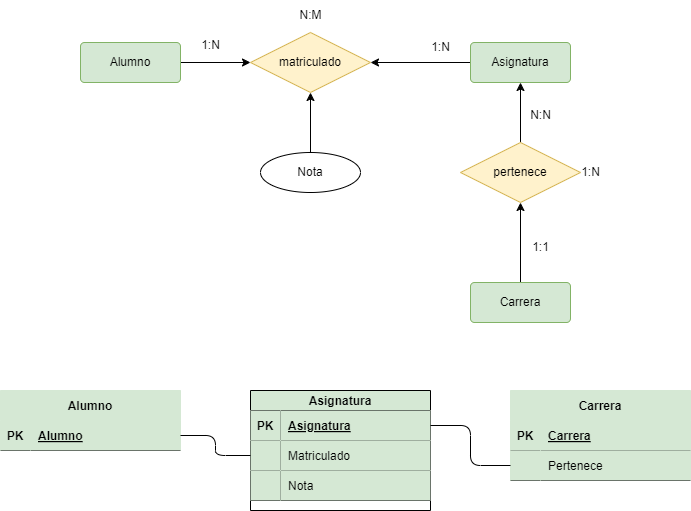

The diagram above was exported from draw.io. Its source (the exported page's mxGraphModel, read from the mxfile embedded in the PNG):
<mxGraphModel dx="1216" dy="779" grid="1" gridSize="10" guides="1" tooltips="1" connect="1" arrows="1" fold="1" page="1" pageScale="1" pageWidth="850" pageHeight="1100" math="0" shadow="0">
  <root>
    <mxCell id="0" />
    <mxCell id="1" parent="0" />
    <mxCell id="2" value="" style="edgeStyle=orthogonalEdgeStyle;rounded=0;orthogonalLoop=1;jettySize=auto;html=1;" edge="1" parent="1" source="3" target="6">
      <mxGeometry relative="1" as="geometry" />
    </mxCell>
    <mxCell id="3" value="Asignatura" style="rounded=1;arcSize=10;whiteSpace=wrap;html=1;align=center;fillColor=#d5e8d4;strokeColor=#82b366;fontColor=#000000;" vertex="1" parent="1">
      <mxGeometry x="550" y="52" width="100" height="40" as="geometry" />
    </mxCell>
    <mxCell id="4" value="" style="edgeStyle=orthogonalEdgeStyle;rounded=0;orthogonalLoop=1;jettySize=auto;html=1;" edge="1" parent="1" source="5" target="6">
      <mxGeometry relative="1" as="geometry" />
    </mxCell>
    <mxCell id="5" value="Alumno" style="rounded=1;arcSize=10;whiteSpace=wrap;html=1;align=center;fillColor=#d5e8d4;strokeColor=#82b366;fontColor=#000000;" vertex="1" parent="1">
      <mxGeometry x="160" y="52" width="100" height="40" as="geometry" />
    </mxCell>
    <mxCell id="6" value="matriculado" style="shape=rhombus;perimeter=rhombusPerimeter;whiteSpace=wrap;html=1;align=center;fillColor=#fff2cc;strokeColor=#d6b656;fontColor=#000000;" vertex="1" parent="1">
      <mxGeometry x="330" y="42" width="120" height="60" as="geometry" />
    </mxCell>
    <mxCell id="7" value="" style="edgeStyle=orthogonalEdgeStyle;rounded=0;orthogonalLoop=1;jettySize=auto;html=1;" edge="1" parent="1" source="8" target="3">
      <mxGeometry relative="1" as="geometry" />
    </mxCell>
    <mxCell id="8" value="pertenece" style="shape=rhombus;perimeter=rhombusPerimeter;whiteSpace=wrap;html=1;align=center;fillColor=#fff2cc;strokeColor=#d6b656;fontColor=#000000;" vertex="1" parent="1">
      <mxGeometry x="540" y="152" width="120" height="60" as="geometry" />
    </mxCell>
    <mxCell id="9" value="" style="edgeStyle=orthogonalEdgeStyle;rounded=0;orthogonalLoop=1;jettySize=auto;html=1;" edge="1" parent="1" source="10" target="8">
      <mxGeometry relative="1" as="geometry" />
    </mxCell>
    <mxCell id="10" value="Carrera" style="rounded=1;arcSize=10;whiteSpace=wrap;html=1;align=center;fillColor=#d5e8d4;strokeColor=#82b366;fontColor=#000000;" vertex="1" parent="1">
      <mxGeometry x="550" y="292" width="100" height="40" as="geometry" />
    </mxCell>
    <mxCell id="11" value="" style="edgeStyle=orthogonalEdgeStyle;rounded=0;orthogonalLoop=1;jettySize=auto;html=1;" edge="1" parent="1" source="12" target="6">
      <mxGeometry relative="1" as="geometry" />
    </mxCell>
    <mxCell id="12" value="Nota" style="ellipse;whiteSpace=wrap;html=1;align=center;" vertex="1" parent="1">
      <mxGeometry x="340" y="162" width="100" height="40" as="geometry" />
    </mxCell>
    <mxCell id="13" value="1:N" style="text;html=1;align=center;verticalAlign=middle;resizable=0;points=[];autosize=1;strokeColor=none;fillColor=none;" vertex="1" parent="1">
      <mxGeometry x="270" y="40" width="40" height="30" as="geometry" />
    </mxCell>
    <mxCell id="14" value="N:M" style="text;html=1;align=center;verticalAlign=middle;resizable=0;points=[];autosize=1;strokeColor=none;fillColor=none;" vertex="1" parent="1">
      <mxGeometry x="365" y="10" width="50" height="30" as="geometry" />
    </mxCell>
    <mxCell id="15" value="1:N" style="text;html=1;align=center;verticalAlign=middle;resizable=0;points=[];autosize=1;strokeColor=none;fillColor=none;" vertex="1" parent="1">
      <mxGeometry x="500" y="42" width="40" height="30" as="geometry" />
    </mxCell>
    <mxCell id="16" value="N:N" style="text;html=1;align=center;verticalAlign=middle;resizable=0;points=[];autosize=1;strokeColor=none;fillColor=none;" vertex="1" parent="1">
      <mxGeometry x="600" y="110" width="40" height="30" as="geometry" />
    </mxCell>
    <mxCell id="17" value="1:1" style="text;html=1;align=center;verticalAlign=middle;resizable=0;points=[];autosize=1;strokeColor=none;fillColor=none;" vertex="1" parent="1">
      <mxGeometry x="600" y="242" width="40" height="30" as="geometry" />
    </mxCell>
    <mxCell id="18" value="1:N" style="text;html=1;align=center;verticalAlign=middle;resizable=0;points=[];autosize=1;strokeColor=none;fillColor=none;" vertex="1" parent="1">
      <mxGeometry x="650" y="167" width="40" height="30" as="geometry" />
    </mxCell>
    <mxCell id="19" value="Asignatura" style="shape=table;startSize=20;container=1;collapsible=1;childLayout=tableLayout;fixedRows=1;rowLines=0;fontStyle=1;align=center;resizeLast=1;fontColor=#000000;labelBackgroundColor=none;fillColor=#d5e8d4;" vertex="1" parent="1">
      <mxGeometry x="330" y="400" width="180" height="120" as="geometry">
        <mxRectangle x="95" y="330" width="70" height="30" as="alternateBounds" />
      </mxGeometry>
    </mxCell>
    <mxCell id="20" value="" style="shape=tableRow;horizontal=0;startSize=0;swimlaneHead=0;swimlaneBody=0;fillColor=none;collapsible=0;dropTarget=0;points=[[0,0.5],[1,0.5]];portConstraint=eastwest;top=0;left=0;right=0;bottom=1;fontColor=#000000;" vertex="1" parent="19">
      <mxGeometry y="20" width="180" height="30" as="geometry" />
    </mxCell>
    <mxCell id="21" value="PK" style="shape=partialRectangle;connectable=0;fillColor=#d5e8d4;top=0;left=0;bottom=0;right=0;fontStyle=1;overflow=hidden;fontColor=#000000;strokeColor=#d5e8d4;" vertex="1" parent="20">
      <mxGeometry width="30" height="30" as="geometry">
        <mxRectangle width="30" height="30" as="alternateBounds" />
      </mxGeometry>
    </mxCell>
    <mxCell id="22" value="Asignatura" style="shape=partialRectangle;connectable=0;fillColor=#d5e8d4;top=0;left=0;bottom=0;right=0;align=left;spacingLeft=6;fontStyle=5;overflow=hidden;fontColor=#000000;strokeColor=#d5e8d4;" vertex="1" parent="20">
      <mxGeometry x="30" width="150" height="30" as="geometry">
        <mxRectangle width="150" height="30" as="alternateBounds" />
      </mxGeometry>
    </mxCell>
    <mxCell id="23" value="" style="shape=tableRow;horizontal=0;startSize=0;swimlaneHead=0;swimlaneBody=0;fillColor=none;collapsible=0;dropTarget=0;points=[[0,0.5],[1,0.5]];portConstraint=eastwest;top=0;left=0;right=0;bottom=1;fontColor=#000000;" vertex="1" parent="19">
      <mxGeometry y="50" width="180" height="30" as="geometry" />
    </mxCell>
    <mxCell id="24" value="" style="shape=partialRectangle;connectable=0;fillColor=#d5e8d4;top=0;left=0;bottom=0;right=0;fontStyle=1;overflow=hidden;fontColor=#000000;strokeColor=#d5e8d4;" vertex="1" parent="23">
      <mxGeometry width="30" height="30" as="geometry">
        <mxRectangle width="30" height="30" as="alternateBounds" />
      </mxGeometry>
    </mxCell>
    <mxCell id="25" value="Matriculado" style="shape=partialRectangle;connectable=0;fillColor=#d5e8d4;top=0;left=0;bottom=0;right=0;align=left;spacingLeft=6;fontStyle=0;overflow=hidden;fontColor=#000000;strokeColor=#d5e8d4;" vertex="1" parent="23">
      <mxGeometry x="30" width="150" height="30" as="geometry">
        <mxRectangle width="150" height="30" as="alternateBounds" />
      </mxGeometry>
    </mxCell>
    <mxCell id="26" value="" style="shape=tableRow;horizontal=0;startSize=0;swimlaneHead=0;swimlaneBody=0;fillColor=none;collapsible=0;dropTarget=0;points=[[0,0.5],[1,0.5]];portConstraint=eastwest;top=0;left=0;right=0;bottom=1;fontColor=#000000;" vertex="1" parent="19">
      <mxGeometry y="80" width="180" height="30" as="geometry" />
    </mxCell>
    <mxCell id="27" value="" style="shape=partialRectangle;connectable=0;fillColor=#d5e8d4;top=0;left=0;bottom=0;right=0;fontStyle=1;overflow=hidden;fontColor=#000000;strokeColor=#d5e8d4;" vertex="1" parent="26">
      <mxGeometry width="30" height="30" as="geometry">
        <mxRectangle width="30" height="30" as="alternateBounds" />
      </mxGeometry>
    </mxCell>
    <mxCell id="28" value="Nota" style="shape=partialRectangle;connectable=0;fillColor=#d5e8d4;top=0;left=0;bottom=0;right=0;align=left;spacingLeft=6;fontStyle=0;overflow=hidden;fontColor=#000000;strokeColor=#d5e8d4;" vertex="1" parent="26">
      <mxGeometry x="30" width="150" height="30" as="geometry">
        <mxRectangle width="150" height="30" as="alternateBounds" />
      </mxGeometry>
    </mxCell>
    <mxCell id="29" value="Carrera" style="shape=table;startSize=30;container=1;collapsible=1;childLayout=tableLayout;fixedRows=1;rowLines=0;fontStyle=1;align=center;resizeLast=1;fontColor=#000000;labelBackgroundColor=none;fillColor=#d5e8d4;strokeColor=#d5e8d4;" vertex="1" parent="1">
      <mxGeometry x="590" y="400" width="180" height="90" as="geometry">
        <mxRectangle x="415" y="340" width="70" height="30" as="alternateBounds" />
      </mxGeometry>
    </mxCell>
    <mxCell id="30" value="" style="shape=tableRow;horizontal=0;startSize=0;swimlaneHead=0;swimlaneBody=0;fillColor=none;collapsible=0;dropTarget=0;points=[[0,0.5],[1,0.5]];portConstraint=eastwest;top=0;left=0;right=0;bottom=1;fontColor=#000000;" vertex="1" parent="29">
      <mxGeometry y="30" width="180" height="30" as="geometry" />
    </mxCell>
    <mxCell id="31" value="PK" style="shape=partialRectangle;connectable=0;fillColor=#d5e8d4;top=0;left=0;bottom=0;right=0;fontStyle=1;overflow=hidden;fontColor=#000000;strokeColor=#fff2cc;" vertex="1" parent="30">
      <mxGeometry width="30" height="30" as="geometry">
        <mxRectangle width="30" height="30" as="alternateBounds" />
      </mxGeometry>
    </mxCell>
    <mxCell id="32" value="Carrera" style="shape=partialRectangle;connectable=0;fillColor=#d5e8d4;top=0;left=0;bottom=0;right=0;align=left;spacingLeft=6;fontStyle=5;overflow=hidden;fontColor=#000000;strokeColor=#fff2cc;" vertex="1" parent="30">
      <mxGeometry x="30" width="150" height="30" as="geometry">
        <mxRectangle width="150" height="30" as="alternateBounds" />
      </mxGeometry>
    </mxCell>
    <mxCell id="33" value="" style="shape=tableRow;horizontal=0;startSize=0;swimlaneHead=0;swimlaneBody=0;fillColor=none;collapsible=0;dropTarget=0;points=[[0,0.5],[1,0.5]];portConstraint=eastwest;top=0;left=0;right=0;bottom=1;fontColor=#000000;" vertex="1" parent="29">
      <mxGeometry y="60" width="180" height="30" as="geometry" />
    </mxCell>
    <mxCell id="34" value="" style="shape=partialRectangle;connectable=0;fillColor=#d5e8d4;top=0;left=0;bottom=0;right=0;fontStyle=1;overflow=hidden;fontColor=#000000;strokeColor=#fff2cc;" vertex="1" parent="33">
      <mxGeometry width="30" height="30" as="geometry">
        <mxRectangle width="30" height="30" as="alternateBounds" />
      </mxGeometry>
    </mxCell>
    <mxCell id="35" value="Pertenece" style="shape=partialRectangle;connectable=0;fillColor=#d5e8d4;top=0;left=0;bottom=0;right=0;align=left;spacingLeft=6;fontStyle=0;overflow=hidden;fontColor=#000000;strokeColor=#fff2cc;" vertex="1" parent="33">
      <mxGeometry x="30" width="150" height="30" as="geometry">
        <mxRectangle width="150" height="30" as="alternateBounds" />
      </mxGeometry>
    </mxCell>
    <mxCell id="42" value="Alumno" style="shape=table;startSize=30;container=1;collapsible=1;childLayout=tableLayout;fixedRows=1;rowLines=0;fontStyle=1;align=center;resizeLast=1;fontColor=#000000;labelBackgroundColor=none;fillColor=#d5e8d4;strokeColor=#d5e8d4;" vertex="1" parent="1">
      <mxGeometry x="80" y="400" width="180" height="60" as="geometry">
        <mxRectangle x="415" y="340" width="70" height="30" as="alternateBounds" />
      </mxGeometry>
    </mxCell>
    <mxCell id="43" value="" style="shape=tableRow;horizontal=0;startSize=0;swimlaneHead=0;swimlaneBody=0;fillColor=none;collapsible=0;dropTarget=0;points=[[0,0.5],[1,0.5]];portConstraint=eastwest;top=0;left=0;right=0;bottom=1;fontColor=#000000;" vertex="1" parent="42">
      <mxGeometry y="30" width="180" height="30" as="geometry" />
    </mxCell>
    <mxCell id="44" value="PK" style="shape=partialRectangle;connectable=0;fillColor=#d5e8d4;top=0;left=0;bottom=0;right=0;fontStyle=1;overflow=hidden;fontColor=#000000;strokeColor=#fff2cc;" vertex="1" parent="43">
      <mxGeometry width="30" height="30" as="geometry">
        <mxRectangle width="30" height="30" as="alternateBounds" />
      </mxGeometry>
    </mxCell>
    <mxCell id="45" value="Alumno" style="shape=partialRectangle;connectable=0;fillColor=#d5e8d4;top=0;left=0;bottom=0;right=0;align=left;spacingLeft=6;fontStyle=5;overflow=hidden;fontColor=#000000;strokeColor=#fff2cc;" vertex="1" parent="43">
      <mxGeometry x="30" width="150" height="30" as="geometry">
        <mxRectangle width="150" height="30" as="alternateBounds" />
      </mxGeometry>
    </mxCell>
    <mxCell id="53" style="edgeStyle=orthogonalEdgeStyle;html=1;exitX=1;exitY=0.5;exitDx=0;exitDy=0;entryX=0;entryY=0.5;entryDx=0;entryDy=0;fontColor=#000000;endArrow=none;endFill=0;" edge="1" parent="1" source="43" target="23">
      <mxGeometry relative="1" as="geometry" />
    </mxCell>
    <mxCell id="54" style="edgeStyle=orthogonalEdgeStyle;html=1;exitX=0;exitY=0.5;exitDx=0;exitDy=0;entryX=1;entryY=0.5;entryDx=0;entryDy=0;fontColor=#000000;endArrow=none;endFill=0;" edge="1" parent="1" source="33" target="20">
      <mxGeometry relative="1" as="geometry" />
    </mxCell>
  </root>
</mxGraphModel>